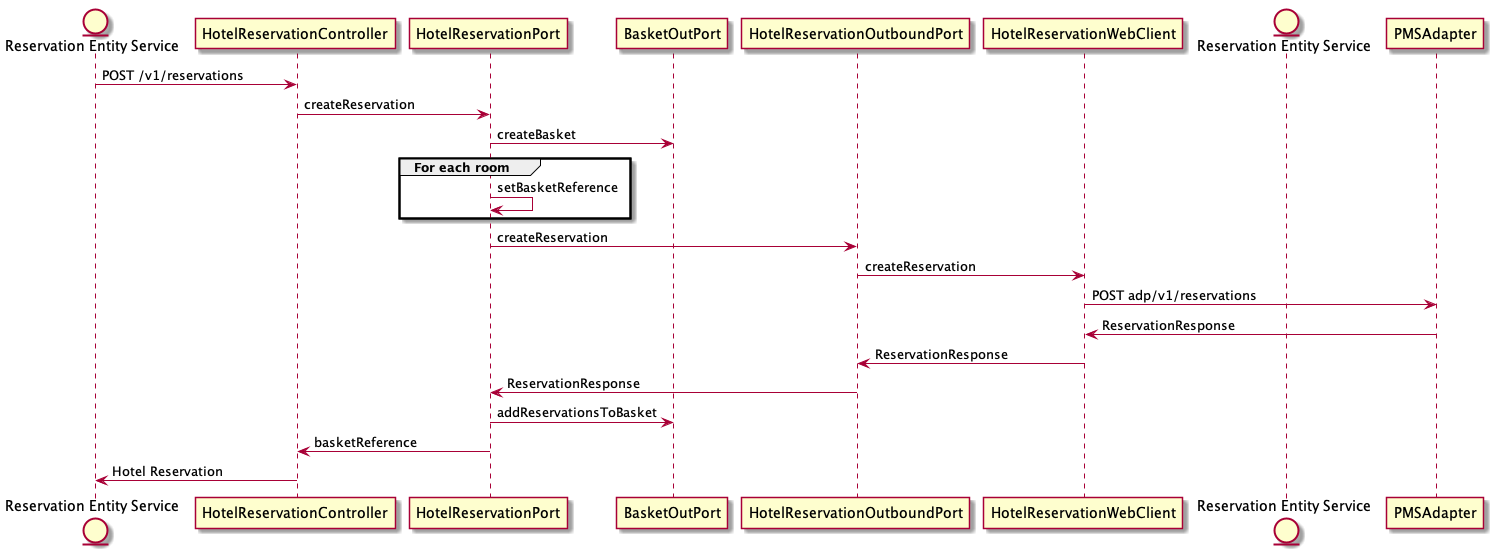

The diagram above was rendered by PlantUML. Its source (embedded in the PNG):
@startuml
entity "Reservation Entity Service" as A
participant HotelReservationController as Controller
participant HotelReservationPort as InboundPort
participant BasketOutPort as BasketOutPort
participant HotelReservationOutboundPort as OutboundPort
participant HotelReservationWebClient as Webclient
entity "Reservation Entity Service" as Entity

A -> Controller: POST /v1/reservations
Controller -> InboundPort: createReservation
InboundPort -> BasketOutPort: createBasket
group For each room
  InboundPort -> InboundPort: setBasketReference
end
InboundPort -> OutboundPort: createReservation
OutboundPort -> Webclient: createReservation
Webclient -> PMSAdapter: POST adp/v1/reservations

Webclient <- PMSAdapter: ReservationResponse
OutboundPort <- Webclient: ReservationResponse
InboundPort <- OutboundPort: ReservationResponse
InboundPort -> BasketOutPort: addReservationsToBasket
Controller <- InboundPort: basketReference
A <- Controller: Hotel Reservation
@enduml